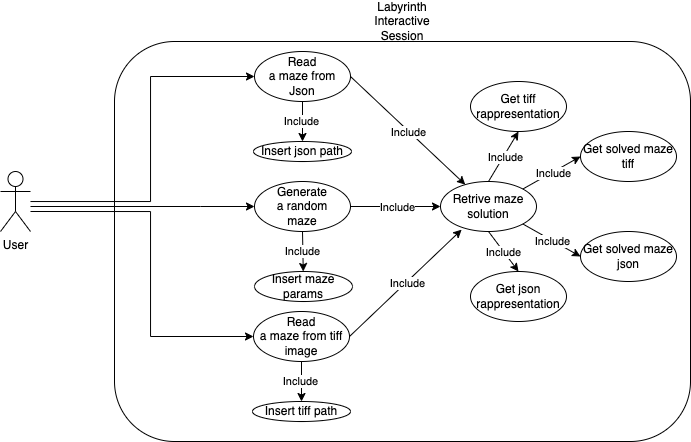

The diagram above was exported from draw.io. Its source (the exported page's mxGraphModel, read from the mxfile embedded in the PNG):
<mxGraphModel dx="845" dy="451" grid="1" gridSize="10" guides="1" tooltips="1" connect="1" arrows="1" fold="1" page="1" pageScale="1" pageWidth="827" pageHeight="1169" math="0" shadow="0">
  <root>
    <mxCell id="0" />
    <mxCell id="1" parent="0" />
    <mxCell id="MgdLu5UGdln374t7iTiC-1" value="User" style="shape=umlActor;verticalLabelPosition=bottom;verticalAlign=top;html=1;outlineConnect=0;" vertex="1" parent="1">
      <mxGeometry x="40" y="280" width="30" height="60" as="geometry" />
    </mxCell>
    <mxCell id="MgdLu5UGdln374t7iTiC-4" value="" style="rounded=1;whiteSpace=wrap;html=1;" vertex="1" parent="1">
      <mxGeometry x="154" y="150" width="576" height="400" as="geometry" />
    </mxCell>
    <mxCell id="MgdLu5UGdln374t7iTiC-5" value="Labyrinth&lt;br&gt;Interactive Session" style="text;html=1;strokeColor=none;fillColor=none;align=center;verticalAlign=middle;whiteSpace=wrap;rounded=0;" vertex="1" parent="1">
      <mxGeometry x="412" y="110" width="60" height="40" as="geometry" />
    </mxCell>
    <mxCell id="MgdLu5UGdln374t7iTiC-6" value="Generate&lt;br&gt;a random&lt;br&gt;maze" style="ellipse;whiteSpace=wrap;html=1;" vertex="1" parent="1">
      <mxGeometry x="294" y="290" width="96" height="50" as="geometry" />
    </mxCell>
    <mxCell id="MgdLu5UGdln374t7iTiC-7" value="Read&lt;br&gt;a maze from Json" style="ellipse;whiteSpace=wrap;html=1;" vertex="1" parent="1">
      <mxGeometry x="294" y="160" width="96" height="50" as="geometry" />
    </mxCell>
    <mxCell id="MgdLu5UGdln374t7iTiC-8" value="Read&lt;br&gt;a maze from tiff image" style="ellipse;whiteSpace=wrap;html=1;" vertex="1" parent="1">
      <mxGeometry x="293" y="420" width="96" height="50" as="geometry" />
    </mxCell>
    <mxCell id="MgdLu5UGdln374t7iTiC-9" style="edgeStyle=orthogonalEdgeStyle;rounded=0;orthogonalLoop=1;jettySize=auto;html=1;entryX=0;entryY=0.5;entryDx=0;entryDy=0;" edge="1" parent="1" source="MgdLu5UGdln374t7iTiC-1" target="MgdLu5UGdln374t7iTiC-7">
      <mxGeometry relative="1" as="geometry">
        <Array as="points">
          <mxPoint x="190" y="310" />
          <mxPoint x="190" y="185" />
        </Array>
      </mxGeometry>
    </mxCell>
    <mxCell id="MgdLu5UGdln374t7iTiC-10" style="edgeStyle=orthogonalEdgeStyle;rounded=0;orthogonalLoop=1;jettySize=auto;html=1;entryX=0;entryY=0.5;entryDx=0;entryDy=0;" edge="1" parent="1" source="MgdLu5UGdln374t7iTiC-1" target="MgdLu5UGdln374t7iTiC-6">
      <mxGeometry relative="1" as="geometry">
        <mxPoint x="130" y="330" as="sourcePoint" />
        <mxPoint x="304" y="255" as="targetPoint" />
        <Array as="points">
          <mxPoint x="240" y="315" />
          <mxPoint x="240" y="315" />
        </Array>
      </mxGeometry>
    </mxCell>
    <mxCell id="MgdLu5UGdln374t7iTiC-11" style="edgeStyle=orthogonalEdgeStyle;rounded=0;orthogonalLoop=1;jettySize=auto;html=1;entryX=0;entryY=0.5;entryDx=0;entryDy=0;" edge="1" parent="1" target="MgdLu5UGdln374t7iTiC-8">
      <mxGeometry relative="1" as="geometry">
        <mxPoint x="70" y="320" as="sourcePoint" />
        <mxPoint x="304" y="255" as="targetPoint" />
        <Array as="points">
          <mxPoint x="190" y="320" />
          <mxPoint x="190" y="445" />
        </Array>
      </mxGeometry>
    </mxCell>
    <mxCell id="MgdLu5UGdln374t7iTiC-15" value="Retrive maze solution" style="ellipse;whiteSpace=wrap;html=1;" vertex="1" parent="1">
      <mxGeometry x="480" y="290" width="96" height="50" as="geometry" />
    </mxCell>
    <mxCell id="MgdLu5UGdln374t7iTiC-21" value="Insert json path" style="ellipse;whiteSpace=wrap;html=1;" vertex="1" parent="1">
      <mxGeometry x="293" y="250" width="98" height="20" as="geometry" />
    </mxCell>
    <mxCell id="MgdLu5UGdln374t7iTiC-22" value="Insert tiff path" style="ellipse;whiteSpace=wrap;html=1;" vertex="1" parent="1">
      <mxGeometry x="292" y="510" width="98" height="20" as="geometry" />
    </mxCell>
    <mxCell id="MgdLu5UGdln374t7iTiC-23" value="Insert maze params" style="ellipse;whiteSpace=wrap;html=1;" vertex="1" parent="1">
      <mxGeometry x="294" y="380" width="98" height="30" as="geometry" />
    </mxCell>
    <mxCell id="MgdLu5UGdln374t7iTiC-25" value="" style="endArrow=classic;html=1;rounded=0;entryX=0.5;entryY=0;entryDx=0;entryDy=0;exitX=0.5;exitY=1;exitDx=0;exitDy=0;" edge="1" parent="1" source="MgdLu5UGdln374t7iTiC-7" target="MgdLu5UGdln374t7iTiC-21">
      <mxGeometry width="50" height="50" relative="1" as="geometry">
        <mxPoint x="370" y="380" as="sourcePoint" />
        <mxPoint x="420" y="330" as="targetPoint" />
      </mxGeometry>
    </mxCell>
    <mxCell id="MgdLu5UGdln374t7iTiC-26" value="Include" style="edgeLabel;html=1;align=center;verticalAlign=middle;resizable=0;points=[];" vertex="1" connectable="0" parent="MgdLu5UGdln374t7iTiC-25">
      <mxGeometry x="0.016" y="-1" relative="1" as="geometry">
        <mxPoint as="offset" />
      </mxGeometry>
    </mxCell>
    <mxCell id="MgdLu5UGdln374t7iTiC-27" value="" style="endArrow=classic;html=1;rounded=0;exitX=0.5;exitY=1;exitDx=0;exitDy=0;" edge="1" parent="1" source="MgdLu5UGdln374t7iTiC-6" target="MgdLu5UGdln374t7iTiC-23">
      <mxGeometry width="50" height="50" relative="1" as="geometry">
        <mxPoint x="342.67" y="350" as="sourcePoint" />
        <mxPoint x="343" y="360" as="targetPoint" />
      </mxGeometry>
    </mxCell>
    <mxCell id="MgdLu5UGdln374t7iTiC-28" value="Include" style="edgeLabel;html=1;align=center;verticalAlign=middle;resizable=0;points=[];" vertex="1" connectable="0" parent="MgdLu5UGdln374t7iTiC-27">
      <mxGeometry x="0.016" y="-1" relative="1" as="geometry">
        <mxPoint as="offset" />
      </mxGeometry>
    </mxCell>
    <mxCell id="MgdLu5UGdln374t7iTiC-29" value="" style="endArrow=classic;html=1;rounded=0;entryX=0.5;entryY=0;entryDx=0;entryDy=0;exitX=0.5;exitY=1;exitDx=0;exitDy=0;" edge="1" parent="1" source="MgdLu5UGdln374t7iTiC-8" target="MgdLu5UGdln374t7iTiC-22">
      <mxGeometry width="50" height="50" relative="1" as="geometry">
        <mxPoint x="362" y="230" as="sourcePoint" />
        <mxPoint x="362" y="270" as="targetPoint" />
      </mxGeometry>
    </mxCell>
    <mxCell id="MgdLu5UGdln374t7iTiC-30" value="Include" style="edgeLabel;html=1;align=center;verticalAlign=middle;resizable=0;points=[];" vertex="1" connectable="0" parent="MgdLu5UGdln374t7iTiC-29">
      <mxGeometry x="0.016" y="-1" relative="1" as="geometry">
        <mxPoint as="offset" />
      </mxGeometry>
    </mxCell>
    <mxCell id="MgdLu5UGdln374t7iTiC-31" value="Get solved maze&lt;br&gt;tiff" style="ellipse;whiteSpace=wrap;html=1;" vertex="1" parent="1">
      <mxGeometry x="620" y="240" width="96" height="50" as="geometry" />
    </mxCell>
    <mxCell id="MgdLu5UGdln374t7iTiC-32" value="Get solved maze&lt;br&gt;json" style="ellipse;whiteSpace=wrap;html=1;" vertex="1" parent="1">
      <mxGeometry x="620" y="340" width="96" height="50" as="geometry" />
    </mxCell>
    <mxCell id="MgdLu5UGdln374t7iTiC-37" value="Get json rappresentation" style="ellipse;whiteSpace=wrap;html=1;" vertex="1" parent="1">
      <mxGeometry x="510" y="380" width="96" height="50" as="geometry" />
    </mxCell>
    <mxCell id="MgdLu5UGdln374t7iTiC-38" value="Get tiff rappresentation" style="ellipse;whiteSpace=wrap;html=1;" vertex="1" parent="1">
      <mxGeometry x="510" y="190" width="96" height="50" as="geometry" />
    </mxCell>
    <mxCell id="MgdLu5UGdln374t7iTiC-47" value="" style="endArrow=classic;html=1;rounded=0;exitX=1;exitY=0.5;exitDx=0;exitDy=0;" edge="1" parent="1" source="MgdLu5UGdln374t7iTiC-7" target="MgdLu5UGdln374t7iTiC-15">
      <mxGeometry width="50" height="50" relative="1" as="geometry">
        <mxPoint x="352" y="220" as="sourcePoint" />
        <mxPoint x="351.9999999999998" y="260" as="targetPoint" />
      </mxGeometry>
    </mxCell>
    <mxCell id="MgdLu5UGdln374t7iTiC-48" value="Include" style="edgeLabel;html=1;align=center;verticalAlign=middle;resizable=0;points=[];" vertex="1" connectable="0" parent="MgdLu5UGdln374t7iTiC-47">
      <mxGeometry x="0.016" y="-1" relative="1" as="geometry">
        <mxPoint as="offset" />
      </mxGeometry>
    </mxCell>
    <mxCell id="MgdLu5UGdln374t7iTiC-49" value="" style="endArrow=classic;html=1;rounded=0;exitX=1;exitY=0.5;exitDx=0;exitDy=0;entryX=0;entryY=0.5;entryDx=0;entryDy=0;" edge="1" parent="1" source="MgdLu5UGdln374t7iTiC-6" target="MgdLu5UGdln374t7iTiC-15">
      <mxGeometry width="50" height="50" relative="1" as="geometry">
        <mxPoint x="400.00000000000296" y="195" as="sourcePoint" />
        <mxPoint x="514.7939633407639" y="303.11582618844193" as="targetPoint" />
      </mxGeometry>
    </mxCell>
    <mxCell id="MgdLu5UGdln374t7iTiC-50" value="Include" style="edgeLabel;html=1;align=center;verticalAlign=middle;resizable=0;points=[];" vertex="1" connectable="0" parent="MgdLu5UGdln374t7iTiC-49">
      <mxGeometry x="0.016" y="-1" relative="1" as="geometry">
        <mxPoint as="offset" />
      </mxGeometry>
    </mxCell>
    <mxCell id="MgdLu5UGdln374t7iTiC-51" value="" style="endArrow=classic;html=1;rounded=0;exitX=1;exitY=0.5;exitDx=0;exitDy=0;entryX=0.22;entryY=0.963;entryDx=0;entryDy=0;entryPerimeter=0;" edge="1" parent="1" source="MgdLu5UGdln374t7iTiC-8" target="MgdLu5UGdln374t7iTiC-15">
      <mxGeometry width="50" height="50" relative="1" as="geometry">
        <mxPoint x="410.00000000000296" y="205" as="sourcePoint" />
        <mxPoint x="524.7939633407639" y="313.11582618844193" as="targetPoint" />
      </mxGeometry>
    </mxCell>
    <mxCell id="MgdLu5UGdln374t7iTiC-52" value="Include" style="edgeLabel;html=1;align=center;verticalAlign=middle;resizable=0;points=[];" vertex="1" connectable="0" parent="MgdLu5UGdln374t7iTiC-51">
      <mxGeometry x="0.016" y="-1" relative="1" as="geometry">
        <mxPoint as="offset" />
      </mxGeometry>
    </mxCell>
    <mxCell id="MgdLu5UGdln374t7iTiC-53" value="" style="endArrow=classic;html=1;rounded=0;exitX=0.5;exitY=0;exitDx=0;exitDy=0;entryX=0.5;entryY=1;entryDx=0;entryDy=0;" edge="1" parent="1" source="MgdLu5UGdln374t7iTiC-15" target="MgdLu5UGdln374t7iTiC-38">
      <mxGeometry width="50" height="50" relative="1" as="geometry">
        <mxPoint x="420.00000000000296" y="215" as="sourcePoint" />
        <mxPoint x="534.7939633407639" y="323.11582618844193" as="targetPoint" />
      </mxGeometry>
    </mxCell>
    <mxCell id="MgdLu5UGdln374t7iTiC-54" value="Include" style="edgeLabel;html=1;align=center;verticalAlign=middle;resizable=0;points=[];" vertex="1" connectable="0" parent="MgdLu5UGdln374t7iTiC-53">
      <mxGeometry x="0.016" y="-1" relative="1" as="geometry">
        <mxPoint as="offset" />
      </mxGeometry>
    </mxCell>
    <mxCell id="MgdLu5UGdln374t7iTiC-55" value="" style="endArrow=classic;html=1;rounded=0;exitX=1;exitY=0;exitDx=0;exitDy=0;entryX=0;entryY=0.5;entryDx=0;entryDy=0;" edge="1" parent="1" source="MgdLu5UGdln374t7iTiC-15" target="MgdLu5UGdln374t7iTiC-31">
      <mxGeometry width="50" height="50" relative="1" as="geometry">
        <mxPoint x="430.00000000000296" y="225" as="sourcePoint" />
        <mxPoint x="544.7939633407639" y="333.11582618844193" as="targetPoint" />
      </mxGeometry>
    </mxCell>
    <mxCell id="MgdLu5UGdln374t7iTiC-56" value="Include" style="edgeLabel;html=1;align=center;verticalAlign=middle;resizable=0;points=[];" vertex="1" connectable="0" parent="MgdLu5UGdln374t7iTiC-55">
      <mxGeometry x="0.016" y="-1" relative="1" as="geometry">
        <mxPoint as="offset" />
      </mxGeometry>
    </mxCell>
    <mxCell id="MgdLu5UGdln374t7iTiC-57" value="" style="endArrow=classic;html=1;rounded=0;exitX=1;exitY=1;exitDx=0;exitDy=0;entryX=0;entryY=0.5;entryDx=0;entryDy=0;" edge="1" parent="1" source="MgdLu5UGdln374t7iTiC-15" target="MgdLu5UGdln374t7iTiC-32">
      <mxGeometry width="50" height="50" relative="1" as="geometry">
        <mxPoint x="440.00000000000296" y="235" as="sourcePoint" />
        <mxPoint x="554.7939633407639" y="343.11582618844193" as="targetPoint" />
      </mxGeometry>
    </mxCell>
    <mxCell id="MgdLu5UGdln374t7iTiC-58" value="Include" style="edgeLabel;html=1;align=center;verticalAlign=middle;resizable=0;points=[];" vertex="1" connectable="0" parent="MgdLu5UGdln374t7iTiC-57">
      <mxGeometry x="0.016" y="-1" relative="1" as="geometry">
        <mxPoint as="offset" />
      </mxGeometry>
    </mxCell>
    <mxCell id="MgdLu5UGdln374t7iTiC-59" value="" style="endArrow=classic;html=1;rounded=0;exitX=0.5;exitY=1;exitDx=0;exitDy=0;entryX=0.5;entryY=0;entryDx=0;entryDy=0;" edge="1" parent="1" source="MgdLu5UGdln374t7iTiC-15" target="MgdLu5UGdln374t7iTiC-37">
      <mxGeometry width="50" height="50" relative="1" as="geometry">
        <mxPoint x="450.00000000000296" y="245" as="sourcePoint" />
        <mxPoint x="564.7939633407639" y="353.11582618844193" as="targetPoint" />
      </mxGeometry>
    </mxCell>
    <mxCell id="MgdLu5UGdln374t7iTiC-60" value="Include" style="edgeLabel;html=1;align=center;verticalAlign=middle;resizable=0;points=[];" vertex="1" connectable="0" parent="MgdLu5UGdln374t7iTiC-59">
      <mxGeometry x="0.016" y="-1" relative="1" as="geometry">
        <mxPoint as="offset" />
      </mxGeometry>
    </mxCell>
  </root>
</mxGraphModel>